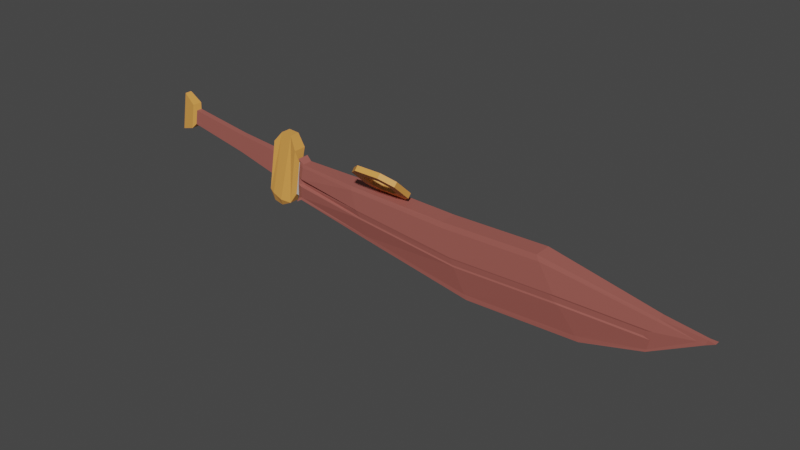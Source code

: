 # Source: cutlass.blend  (saved by Blender 3.1.7; exported with 4.5.12 LTS)
import bpy
from mathutils import Matrix  # noqa: F401  (used for matrix-valued properties, if any)

bpy.ops.wm.read_factory_settings(use_empty=True)
scene = bpy.context.scene
scene.name = 'Scene'

# ---- collections
col_collection = bpy.data.collections.new('Collection'); scene.collection.children.link(col_collection)

# ---- materials (node trees are filled in below, after node groups)
mat_blade = bpy.data.materials.new('blade')
mat_blade.use_transparent_shadow = False
mat_hilt = bpy.data.materials.new('hilt')
mat_hilt.use_transparent_shadow = False
mat_handle = bpy.data.materials.new('handle')
mat_handle.use_transparent_shadow = False

# ---- material node trees
mat_blade.use_nodes = True; mat_blade.node_tree.nodes.clear()
_N = mat_blade.node_tree.nodes; _L = mat_blade.node_tree.links
n0 = _N.new('ShaderNodeBsdfPrincipled'); n0.name = 'Principled BSDF'; n0.location = (10, 300)
n0.distribution = 'GGX'
n0.subsurface_method = 'RANDOM_WALK_SKIN'
n0.inputs[0].default_value = (0.5071, 0.5071, 0.5071, 1.0)
n0.inputs[3].default_value = 1.45
n0.inputs[27].default_value = (0.0, 0.0, 0.0, 1.0)
n0.inputs[28].default_value = 1.0
n1 = _N.new('ShaderNodeOutputMaterial'); n1.name = 'Material Output'; n1.location = (300, 300)
_L.new(n0.outputs[0], n1.inputs[0])
n1.is_active_output = True
mat_hilt.use_nodes = True; mat_hilt.node_tree.nodes.clear()
_N = mat_hilt.node_tree.nodes; _L = mat_hilt.node_tree.links
n0 = _N.new('ShaderNodeBsdfPrincipled'); n0.name = 'Principled BSDF'; n0.location = (10, 300)
n0.distribution = 'GGX'
n0.subsurface_method = 'RANDOM_WALK_SKIN'
n0.inputs[0].default_value = (0.8, 0.349, 0.07798, 1.0)
n0.inputs[3].default_value = 1.45
n0.inputs[27].default_value = (0.0, 0.0, 0.0, 1.0)
n0.inputs[28].default_value = 1.0
n1 = _N.new('ShaderNodeOutputMaterial'); n1.name = 'Material Output'; n1.location = (300, 300)
_L.new(n0.outputs[0], n1.inputs[0])
n1.is_active_output = True
mat_handle.use_nodes = True; mat_handle.node_tree.nodes.clear()
_N = mat_handle.node_tree.nodes; _L = mat_handle.node_tree.links
n0 = _N.new('ShaderNodeBsdfPrincipled'); n0.name = 'Principled BSDF'; n0.location = (10, 300)
n0.distribution = 'GGX'
n0.subsurface_method = 'RANDOM_WALK_SKIN'
n0.inputs[0].default_value = (0.3672, 0.1088, 0.08948, 1.0)
n0.inputs[3].default_value = 1.45
n0.inputs[27].default_value = (0.0, 0.0, 0.0, 1.0)
n0.inputs[28].default_value = 1.0
n1 = _N.new('ShaderNodeOutputMaterial'); n1.name = 'Material Output'; n1.location = (300, 300)
_L.new(n0.outputs[0], n1.inputs[0])
n1.is_active_output = True

# ---- world
world_world = bpy.data.worlds.new('World'); scene.world = world_world
world_world.use_nodes = True; world_world.node_tree.nodes.clear()
_N = world_world.node_tree.nodes; _L = world_world.node_tree.links
n0 = _N.new('ShaderNodeOutputWorld'); n0.name = 'World Output'; n0.location = (300, 300)
n1 = _N.new('ShaderNodeBackground'); n1.name = 'Background'; n1.location = (10, 300)
n1.inputs[0].default_value = (0.05088, 0.05088, 0.05088, 1.0)
_L.new(n1.outputs[0], n0.inputs[0])
n0.is_active_output = True
world_world.color = (0.05088, 0.05088, 0.05088)
world_world.use_sun_shadow = False
world_world.sun_shadow_jitter_overblur = 0.0

# ---- meshes
me_plane_001 = bpy.data.meshes.new('Plane.001')
me_plane_001.from_pydata([(-1.79, 0.06834, 0.1897), (3.439, -0.1859, 0.2001), (-1.688, 0.6112, 0.176), (3.559, 0.2875, 0.1844), (-0.5247, -0.1642, 0.1967), (1.061, -0.4448, 0.1967), (2.619, -0.4048, 0.2001), (2.054, 0.559, 0.1543), (0.7266, 0.5312, 0.1543), (-0.7171, 0.5673, 0.1543), (4.2, 0.2239, 0.2006), (-2.037, -0.1602, 0.1315), (-1.795, 1.007, 0.1315), (-2.189, -0.1268, 0.1315), (-1.97, 1.02, 0.1315), (-2.242, 0.2848, 0.1543), (-2.18, 0.6599, 0.1543), (-3.972, 0.562, 0.1322), (-3.9, 0.9607, 0.1322), (-4.2, 0.494, 0.1543), (-4.089, 1.105, 0.1543), (-1.79, 0.06834, 0.2289), (3.439, -0.1859, 0.2185), (-1.688, 0.6112, 0.2426), (3.559, 0.2875, 0.2341), (-0.5247, -0.1642, 0.2219), (1.061, -0.4448, 0.2219), (2.619, -0.4048, 0.2185), (2.054, 0.559, 0.2643), (0.7266, 0.5312, 0.2643), (-0.7171, 0.5673, 0.2643), (4.2, 0.2239, 0.218), (-2.037, -0.1602, 0.2871), (-1.795, 1.007, 0.2871), (-2.189, -0.1268, 0.2871), (-1.97, 1.02, 0.2871), (-2.242, 0.2848, 0.2643), (-2.18, 0.6599, 0.2643), (-3.972, 0.562, 0.2864), (-3.9, 0.9607, 0.2864), (-4.2, 0.494, 0.2643), (-4.089, 1.105, 0.2643), (-1.703, 0.8023, 0.1083), (-1.868, -0.07951, 0.1322), (-1.703, 0.8023, 0.3103), (-1.868, -0.07951, 0.2864), (-2.095, 0.8648, 0.09152), (-2.23, 0.06197, 0.09152), (-2.095, 0.8648, 0.3271), (-2.23, 0.06197, 0.3271), (-2.867, 0.728, 0.1637), (-3.345, 0.7954, 0.1637), (-3.39, 0.5369, 0.1637), (-2.915, 0.4444, 0.1637), (-2.867, 0.728, 0.2549), (-3.345, 0.7954, 0.2549), (-3.39, 0.5369, 0.2549), (-2.915, 0.4444, 0.2549), (-3.865, 0.8702, 0.1643), (-3.865, 0.8702, 0.2543), (-3.907, 0.6358, 0.1643), (-3.907, 0.6358, 0.2543), (-1.839, 0.8348, 0.07137), (-2.01, 0.8594, 0.07137), (-2.002, -0.04441, 0.3472), (-1.997, -0.01553, 0.07137), (-2.15, 0.03915, 0.07137), (-2.153, 0.02086, 0.3472)], [], [(6, 7, 3, 1), (0, 2, 9, 4), (4, 9, 8, 5), (5, 8, 7, 6), (3, 10, 1), (43, 65, 62, 42), (11, 13, 66, 65), (47, 15, 16, 46), (60, 17, 18, 58), (17, 19, 20, 18), (27, 22, 24, 28), (21, 25, 30, 23), (25, 26, 29, 30), (26, 27, 28, 29), (24, 22, 31), (45, 44, 33, 64), (32, 64, 67, 34), (49, 48, 37, 36), (61, 59, 39, 38), (38, 39, 41, 40), (6, 1, 22, 27), (9, 2, 23, 30), (0, 4, 25, 21), (4, 5, 26, 25), (5, 6, 27, 26), (3, 7, 28, 24), (7, 8, 29, 28), (8, 9, 30, 29), (10, 3, 24, 31), (1, 10, 31, 22), (42, 12, 33, 44), (43, 0, 21, 45), (12, 14, 35, 33), (13, 11, 32, 34), (47, 13, 34, 49), (58, 18, 39, 59), (53, 15, 36, 57), (20, 19, 40, 41), (18, 20, 41, 39), (19, 17, 38, 40), (11, 43, 45, 32), (2, 42, 44, 23), (21, 23, 44, 45), (0, 43, 42, 2), (15, 47, 49, 36), (14, 46, 48, 35), (34, 67, 49), (13, 47, 66), (60, 52, 56, 61), (52, 53, 57, 56), (16, 50, 54, 37), (50, 51, 55, 54), (36, 37, 54, 57), (57, 54, 55, 56), (15, 53, 50, 16), (53, 52, 51, 50), (17, 60, 61, 38), (51, 58, 59, 55), (56, 55, 59, 61), (52, 60, 58, 51), (46, 16, 37, 48), (42, 62, 12), (62, 63, 14, 12), (64, 32, 45), (63, 46, 14), (65, 43, 11), (65, 66, 63, 62), (66, 47, 46, 63), (67, 64, 33, 35), (49, 67, 35, 48)])
me_plane_001.polygons.foreach_set('material_index', [0, 0, 0, 0, 0, 1, 1, 1, 1, 1, 0, 0, 0, 0, 0, 1, 1, 1, 1, 1, 0, 0, 0, 0, 0, 0, 0, 0, 0, 0, 1, 1, 1, 1, 1, 1, 2, 1, 1, 1, 1, 1, 1, 1, 1, 1, 1, 1, 2, 2, 2, 2, 2, 2, 2, 2, 1, 2, 2, 2, 1, 1, 1, 1, 1, 1, 1, 1, 1, 1])
_uv = me_plane_001.uv_layers.new(name='UVMap')
_uv.uv.foreach_set('vector', [0.75, 0.0, 0.75, 1.0, 1.0, 1.0, 1.0, 0.0, 0.0, 0.0, 0.0, 1.0, 0.25, 1.0, 0.25, 0.0, 0.25, 0.0, 0.25, 1.0, 0.5, 1.0, 0.5, 0.0, 0.5, 0.0, 0.5, 1.0, 0.75, 1.0, 0.75, 0.0, 1.0, 1.0, 0.0, 0.0, 1.0, 0.0, 0.0, 0.0, 0.0, 0.1642, 0.0, 0.8166, 0.0, 1.0, 0.0, 0.0, 0.0, 0.0, 0.0, 0.1806, 0.0, 0.1642, 0.0, 0.0, 0.0, 0.0, 0.0, 1.0, 0.0, 1.0, 0.0, 0.0, 0.0, 0.0, 0.0, 1.0, 0.0, 1.0, 0.0, 0.0, 0.0, 0.0, 0.0, 1.0, 0.0, 1.0, 0.75, 0.0, 1.0, 0.0, 1.0, 1.0, 0.75, 1.0, 0.0, 0.0, 0.25, 0.0, 0.25, 1.0, 0.0, 1.0, 0.25, 0.0, 0.5, 0.0, 0.5, 1.0, 0.25, 1.0, 0.5, 0.0, 0.75, 0.0, 0.75, 1.0, 0.5, 1.0, 1.0, 1.0, 1.0, 0.0, 0.0, 0.0, 0.0, 0.0, 0.0, 1.0, 0.0, 1.0, 0.0, 0.142, 0.0, 0.0, 0.0, 0.142, 0.0, 0.1664, 0.0, 0.0, 0.0, 0.0, 0.0, 1.0, 0.0, 1.0, 0.0, 0.0, 0.0, 0.0, 0.0, 1.0, 0.0, 1.0, 0.0, 0.0, 0.0, 0.0, 0.0, 1.0, 0.0, 1.0, 0.0, 0.0, 0.75, 0.0, 1.0, 0.0, 1.0, 0.0, 0.75, 0.0, 0.25, 1.0, 0.0, 1.0, 0.0, 1.0, 0.25, 1.0, 0.0, 0.0, 0.25, 0.0, 0.25, 0.0, 0.0, 0.0, 0.25, 0.0, 0.5, 0.0, 0.5, 0.0, 0.25, 0.0, 0.5, 0.0, 0.75, 0.0, 0.75, 0.0, 0.5, 0.0, 1.0, 1.0, 0.75, 1.0, 0.75, 1.0, 1.0, 1.0, 0.75, 1.0, 0.5, 1.0, 0.5, 1.0, 0.75, 1.0, 0.5, 1.0, 0.25, 1.0, 0.25, 1.0, 0.5, 1.0, 0.0, 0.0, 1.0, 1.0, 1.0, 1.0, 0.0, 0.0, 1.0, 0.0, 0.0, 0.0, 0.0, 0.0, 1.0, 0.0, 0.0, 1.0, 0.0, 1.0, 0.0, 1.0, 0.0, 1.0, 0.0, 0.0, 0.0, 0.0, 0.0, 0.0, 0.0, 0.0, 0.0, 1.0, 0.0, 1.0, 0.0, 1.0, 0.0, 1.0, 0.0, 0.0, 0.0, 0.0, 0.0, 0.0, 0.0, 0.0, 0.0, 0.0, 0.0, 0.0, 0.0, 0.0, 0.0, 0.0, 0.0, 1.0, 0.0, 1.0, 0.0, 1.0, 0.0, 1.0, 0.0, 0.0, 0.0, 0.0, 0.0, 0.0, 0.0, 0.0, 0.0, 1.0, 0.0, 0.0, 0.0, 0.0, 0.0, 1.0, 0.0, 1.0, 0.0, 1.0, 0.0, 1.0, 0.0, 1.0, 0.0, 0.0, 0.0, 0.0, 0.0, 0.0, 0.0, 0.0, 0.0, 0.0, 0.0, 0.0, 0.0, 0.0, 0.0, 0.0, 0.0, 1.0, 0.0, 1.0, 0.0, 1.0, 0.0, 1.0, 0.0, 0.0, 0.0, 1.0, 0.0, 1.0, 0.0, 0.0, 0.0, 0.0, 0.0, 0.0, 0.0, 1.0, 0.0, 1.0, 0.0, 0.0, 0.0, 0.0, 0.0, 0.0, 0.0, 0.0, 0.0, 1.0, 0.0, 1.0, 0.0, 1.0, 0.0, 1.0, 0.0, 0.0, 0.0, 0.1664, 0.0, 0.0, 0.0, 0.0, 0.0, 0.0, 0.0, 0.1806, 0.0, 0.0, 0.0, 0.0, 0.0, 0.0, 0.0, 0.0, 0.0, 0.0, 0.0, 0.0, 0.0, 0.0, 0.0, 0.0, 0.0, 1.0, 0.0, 1.0, 0.0, 1.0, 0.0, 1.0, 0.0, 1.0, 0.0, 1.0, 0.0, 1.0, 0.0, 1.0, 0.0, 0.0, 0.0, 1.0, 0.0, 1.0, 0.0, 0.0, 0.0, 0.0, 0.0, 1.0, 0.0, 1.0, 0.0, 0.0, 0.0, 0.0, 0.0, 0.0, 0.0, 1.0, 0.0, 1.0, 0.0, 0.0, 0.0, 0.0, 0.0, 1.0, 0.0, 1.0, 0.0, 0.0, 0.0, 0.0, 0.0, 0.0, 0.0, 0.0, 0.0, 1.0, 0.0, 1.0, 0.0, 1.0, 0.0, 1.0, 0.0, 0.0, 0.0, 1.0, 0.0, 1.0, 0.0, 0.0, 0.0, 0.0, 0.0, 0.0, 0.0, 1.0, 0.0, 1.0, 0.0, 1.0, 0.0, 1.0, 0.0, 1.0, 0.0, 1.0, 0.0, 1.0, 0.0, 0.8166, 0.0, 1.0, 0.0, 0.8166, 0.0, 0.8212, 0.0, 1.0, 0.0, 1.0, 0.0, 0.142, 0.0, 0.0, 0.0, 0.0, 0.0, 0.8212, 0.0, 1.0, 0.0, 1.0, 0.0, 0.1642, 0.0, 0.0, 0.0, 0.0, 0.0, 0.1642, 0.0, 0.1806, 0.0, 0.8212, 0.0, 0.8166, 0.0, 0.1806, 0.0, 0.0, 0.0, 1.0, 0.0, 0.8212, 0.0, 0.1664, 0.0, 0.142, 0.0, 1.0, 0.0, 1.0, 0.0, 0.0, 0.0, 0.1664, 0.0, 1.0, 0.0, 1.0])
me_plane_001.materials.append(mat_blade)
me_plane_001.materials.append(mat_hilt)
me_plane_001.materials.append(mat_handle)
me_plane_001.use_remesh_fix_poles = True
me_plane_001.use_remesh_preserve_attributes = False
me_plane_001.update()
me_plane_002 = bpy.data.meshes.new('Plane.002')
me_plane_002.from_pydata([(-1.719, -0.004136, 0.1017), (3.985, -0.2324, 0.1696), (-1.639, 0.7003, 0.124), (4.117, 0.2898, 0.1486), (-0.3876, -0.2084, 0.1546), (1.362, -0.518, 0.1546), (3.081, -0.4739, 0.1696), (2.458, 0.5894, 0.07514), (0.9927, 0.5587, 0.07514), (-0.6, 0.5986, 0.07514), (4.825, 0.2197, 0.1716), (-1.72, -0.005056, 0.3), (3.985, -0.2324, 0.2497), (-1.639, 0.6987, 0.3126), (4.117, 0.2898, 0.2697), (-0.3876, -0.2084, 0.2647), (1.362, -0.518, 0.2647), (3.081, -0.4739, 0.2497), (2.458, 0.5894, 0.3431), (0.9927, 0.5587, 0.3431), (-0.6, 0.5986, 0.3431), (4.825, 0.2197, 0.2477), (-1.566, 0.6234, 0.1271), (-1.641, 0.04086, 0.131), (-1.566, 0.6234, 0.2896), (-1.641, 0.04086, 0.2855), (4.107, 0.2497, 0.2762), (-0.5836, 0.5365, 0.3553), (1.021, 0.476, 0.3553), (2.505, 0.5077, 0.3545), (-1.571, 0.5786, 0.2992), (-1.645, 0.6447, 0.2729), (4.107, 0.2495, 0.1432), (-0.5835, 0.5362, 0.06422), (1.021, 0.4755, 0.06421), (2.506, 0.5072, 0.06496), (4.696, 0.1502, 0.1859), (4.696, 0.1502, 0.2348), (-1.645, 0.6459, 0.1564), (-1.571, 0.5783, 0.1184), (-1.714, 0.04574, 0.153), (-1.635, 0.08235, 0.2826), (3.036, -0.3982, 0.2585), (4.724, 0.2297, 0.1848), (1.335, -0.4413, 0.2712), (-1.714, 0.04507, 0.2581), (4.724, 0.2297, 0.2333), (-0.4028, -0.1509, 0.2712), (3.994, -0.1952, 0.2499), (3.994, -0.1954, 0.168), (-0.4027, -0.1513, 0.1467), (1.336, -0.4418, 0.1467), (3.037, -0.3986, 0.1595), (-1.635, 0.0821, 0.1327), (4.612, 0.1644, 0.1818), (4.612, 0.1644, 0.2373), (-1.672, 0.4072, 0.1405), (-1.686, 0.2847, 0.1398), (4.035, -0.03528, 0.1436), (4.067, 0.08994, 0.1367), (-0.4765, 0.1292, 0.07636), (-0.51, 0.2568, 0.06114), (1.2, -0.04692, 0.07249), (1.156, 0.0816, 0.06097), (2.733, 0.1185, 0.06765), (2.808, -0.008961, 0.08091), (-1.611, 0.2694, 0.1044), (-1.595, 0.3914, 0.1009), (-1.611, 0.2711, 0.311), (-1.595, 0.3932, 0.315), (2.806, -0.005796, 0.3377), (2.732, 0.1217, 0.3511), (1.155, 0.08479, 0.3577), (1.199, -0.04371, 0.3461), (-0.4771, 0.1316, 0.3422), (-0.5107, 0.2592, 0.3576), (4.067, 0.09143, 0.2819), (4.035, -0.03366, 0.2746), (-1.686, 0.2856, 0.2804), (-1.672, 0.4081, 0.2834), (2.751, 0.0173, 0.3334), (2.679, 0.1018, 0.3464), (1.143, 0.06571, 0.3528), (1.185, -0.0193, 0.3415), (-1.593, 0.2841, 0.249), (-1.578, 0.3645, 0.2528), (-1.652, 0.3749, 0.2803), (-1.667, 0.2942, 0.2751), (1.186, -0.02773, 0.07708), (1.144, 0.05728, 0.06595), (2.681, 0.09973, 0.07241), (2.753, 0.0152, 0.08522), (-0.4497, 0.1415, 0.08082), (-0.4792, 0.2267, 0.06612), (-1.551, 0.2732, 0.1079), (-1.533, 0.3531, 0.1045), (3.979, 0.07304, 0.1392), (3.948, -0.009355, 0.1459), (-1.624, 0.2858, 0.08777), (-1.607, 0.3661, 0.08898), (3.948, -0.00829, 0.2724), (3.98, 0.07402, 0.2794), (-0.4467, 0.1539, 0.3378), (-0.4787, 0.2382, 0.3527)], [], [(41, 47, 74, 68), (35, 7, 3, 32), (39, 22, 9, 33), (33, 9, 8, 34), (34, 8, 7, 35), (29, 26, 14, 18), (30, 27, 20, 24), (27, 28, 19, 20), (28, 29, 18, 19), (55, 48, 12, 37), (6, 1, 12, 17), (22, 2, 13, 24), (23, 4, 15, 25), (4, 5, 16, 15), (5, 6, 17, 16), (3, 7, 18, 14), (7, 8, 19, 18), (8, 9, 20, 19), (43, 3, 14, 46), (54, 36, 1, 49), (63, 34, 35, 64), (67, 39, 33, 61), (50, 60, 62, 51), (64, 35, 32, 59), (32, 54, 49, 58, 59), (0, 23, 25, 11), (9, 22, 24, 20), (31, 30, 24, 13), (36, 10, 21, 37), (71, 76, 26, 29), (69, 75, 27, 30), (75, 72, 28, 27), (42, 48, 77, 70), (38, 2, 22, 39), (40, 57, 66, 53), (1, 36, 37, 12), (45, 41, 68, 78), (43, 10, 36, 54), (46, 55, 37, 21), (44, 42, 70, 73), (26, 76, 77, 48, 55), (72, 71, 29, 28), (47, 44, 73, 74), (79, 69, 30, 31), (51, 62, 65, 52), (61, 33, 34, 63), (53, 66, 60, 50), (14, 26, 55, 46), (3, 43, 54, 32), (16, 17, 42, 44), (15, 16, 44, 47), (25, 15, 47, 41), (17, 12, 48, 42), (0, 40, 53, 23), (6, 52, 49, 1), (23, 53, 50, 4), (4, 50, 51, 5), (5, 51, 52, 6), (52, 65, 58, 49), (10, 43, 46, 21), (11, 25, 41, 45), (69, 79, 86, 85), (59, 58, 97, 96), (70, 77, 100, 80), (65, 62, 88, 91), (64, 59, 96, 90), (73, 70, 80, 83), (76, 71, 81, 101), (60, 66, 94, 92), (77, 76, 101, 100), (63, 64, 90, 89), (56, 38, 39, 67), (81, 82, 83, 80), (85, 86, 87, 84), (89, 90, 91, 88), (93, 89, 88, 92), (95, 93, 92, 94), (90, 96, 97, 91), (99, 95, 94, 98), (101, 81, 80, 100), (103, 85, 84, 102), (82, 103, 102, 83), (58, 65, 91, 97), (61, 63, 89, 93), (75, 69, 85, 103), (79, 78, 87, 86), (57, 56, 99, 98), (62, 60, 92, 88), (68, 74, 102, 84), (78, 68, 84, 87), (56, 67, 95, 99), (72, 75, 103, 82), (66, 57, 98, 94), (71, 72, 82, 81), (67, 61, 93, 95), (74, 73, 83, 102)])
_uv = me_plane_002.uv_layers.new(name='UVMap')
_uv.uv.foreach_set('vector', [0.02525, 0.07123, 0.25, 0.07123, 0.25, 0.4214, 0.02525, 0.3952, 0.75, 0.9227, 0.75, 1.0, 1.0, 1.0, 1.0, 0.9227, 0.02525, 0.9227, 0.02525, 1.0, 0.25, 1.0, 0.25, 0.9227, 0.25, 0.9227, 0.25, 1.0, 0.5, 1.0, 0.5, 0.9227, 0.5, 0.9227, 0.5, 1.0, 0.75, 1.0, 0.75, 0.9227, 0.75, 0.9231, 1.0, 0.9231, 1.0, 1.0, 0.75, 1.0, 0.02525, 0.9231, 0.25, 0.9231, 0.25, 1.0, 0.02525, 1.0, 0.25, 0.9231, 0.5, 0.9231, 0.5, 1.0, 0.25, 1.0, 0.5, 0.9231, 0.75, 0.9231, 0.75, 1.0, 0.5, 1.0, 0.2743, 0.1315, 1.0, 0.07123, 1.0, 0.0, 0.1537, 0.0, 0.75, 0.0, 1.0, 0.0, 1.0, 0.0, 0.75, 0.0, 0.02525, 1.0, 0.0, 1.0, 0.0, 1.0, 0.02525, 1.0, 0.02525, 0.0, 0.25, 0.0, 0.25, 0.0, 0.02525, 0.0, 0.25, 0.0, 0.5, 0.0, 0.5, 0.0, 0.25, 0.0, 0.5, 0.0, 0.75, 0.0, 0.75, 0.0, 0.5, 0.0, 1.0, 1.0, 0.75, 1.0, 0.75, 1.0, 1.0, 1.0, 0.75, 1.0, 0.5, 1.0, 0.5, 1.0, 0.75, 1.0, 0.5, 1.0, 0.25, 1.0, 0.25, 1.0, 0.5, 1.0, 0.1425, 0.1425, 1.0, 1.0, 1.0, 1.0, 0.1425, 0.1425, 0.2743, 0.1314, 0.1537, 0.0, 1.0, 0.0, 1.0, 0.0708, 0.5, 0.5569, 0.5, 0.9227, 0.75, 0.9227, 0.75, 0.5572, 0.02525, 0.6018, 0.02525, 0.9227, 0.25, 0.9227, 0.25, 0.5764, 0.25, 0.0708, 0.25, 0.4184, 0.5, 0.4375, 0.5, 0.0708, 0.75, 0.5572, 0.75, 0.9227, 1.0, 0.9227, 1.0, 0.6172, 1.0, 0.9227, 0.2743, 0.1314, 1.0, 0.0708, 1.0, 0.3775, 1.0, 0.6172, 0.0, 0.0, 0.02525, 0.0, 0.02525, 0.0, 0.0, 0.0, 0.25, 1.0, 0.02525, 1.0, 0.02525, 1.0, 0.25, 1.0, 0.0, 0.9231, 0.02525, 0.9231, 0.02525, 1.0, 0.0, 1.0, 0.1537, 0.0, 0.0, 0.0, 0.0, 0.0, 0.1537, 0.0, 0.75, 0.5601, 1.0, 0.6201, 1.0, 0.9231, 0.75, 0.9231, 0.02525, 0.6048, 0.25, 0.5794, 0.25, 0.9231, 0.02525, 0.9231, 0.25, 0.5794, 0.5, 0.5598, 0.5, 0.9231, 0.25, 0.9231, 0.75, 0.07123, 1.0, 0.07123, 1.0, 0.3806, 0.75, 0.4402, 0.0, 0.9227, 0.0, 1.0, 0.02525, 1.0, 0.02525, 0.9227, 0.0, 0.0708, 0.0, 0.41, 0.02525, 0.3923, 0.02525, 0.0708, 1.0, 0.0, 0.1537, 0.0, 0.1537, 0.0, 1.0, 0.0, 0.0, 0.07123, 0.02525, 0.07123, 0.02525, 0.3952, 0.0, 0.413, 0.1425, 0.1425, 0.0, 0.0, 0.1537, 0.0, 0.2743, 0.1314, 0.1425, 0.1425, 0.2743, 0.1315, 0.1537, 0.0, 0.0, 0.0, 0.5, 0.07123, 0.75, 0.07123, 0.75, 0.4402, 0.5, 0.4405, 1.0, 0.9231, 1.0, 0.6201, 1.0, 0.3806, 1.0, 0.07123, 0.2743, 0.1315, 0.5, 0.5598, 0.75, 0.5601, 0.75, 0.9231, 0.5, 0.9231, 0.25, 0.07123, 0.5, 0.07123, 0.5, 0.4405, 0.25, 0.4214, 0.0, 0.5871, 0.02525, 0.6048, 0.02525, 0.9231, 0.0, 0.9231, 0.5, 0.0708, 0.5, 0.4375, 0.75, 0.4372, 0.75, 0.0708, 0.25, 0.5764, 0.25, 0.9227, 0.5, 0.9227, 0.5, 0.5569, 0.02525, 0.0708, 0.02525, 0.3923, 0.25, 0.4184, 0.25, 0.0708, 1.0, 1.0, 1.0, 0.9231, 0.2743, 0.1315, 0.1425, 0.1425, 1.0, 1.0, 0.1425, 0.1425, 0.2743, 0.1314, 1.0, 0.9227, 0.5, 0.0, 0.75, 0.0, 0.75, 0.07123, 0.5, 0.07123, 0.25, 0.0, 0.5, 0.0, 0.5, 0.07123, 0.25, 0.07123, 0.02525, 0.0, 0.25, 0.0, 0.25, 0.07123, 0.02525, 0.07123, 0.75, 0.0, 1.0, 0.0, 1.0, 0.07123, 0.75, 0.07123, 0.0, 0.0, 0.0, 0.0708, 0.02525, 0.0708, 0.02525, 0.0, 0.75, 0.0, 0.75, 0.0708, 1.0, 0.0708, 1.0, 0.0, 0.02525, 0.0, 0.02525, 0.0708, 0.25, 0.0708, 0.25, 0.0, 0.25, 0.0, 0.25, 0.0708, 0.5, 0.0708, 0.5, 0.0, 0.5, 0.0, 0.5, 0.0708, 0.75, 0.0708, 0.75, 0.0, 0.75, 0.0708, 0.75, 0.4372, 1.0, 0.3775, 1.0, 0.0708, 0.0, 0.0, 0.1425, 0.1425, 0.1425, 0.1425, 0.0, 0.0, 0.0, 0.0, 0.02525, 0.0, 0.02525, 0.07123, 0.0, 0.07123, 0.02525, 0.6048, 0.0, 0.5871, 0.0, 0.5871, 0.02525, 0.6048, 1.0, 0.6172, 1.0, 0.3775, 1.0, 0.3775, 1.0, 0.6172, 0.75, 0.4402, 1.0, 0.3806, 1.0, 0.3806, 0.75, 0.4402, 0.75, 0.4372, 0.5, 0.4375, 0.5, 0.4375, 0.75, 0.4372, 0.75, 0.5572, 1.0, 0.6172, 1.0, 0.6172, 0.75, 0.5572, 0.5, 0.4405, 0.75, 0.4402, 0.75, 0.4402, 0.5, 0.4405, 1.0, 0.6201, 0.75, 0.5601, 0.75, 0.5601, 1.0, 0.6201, 0.25, 0.4184, 0.02525, 0.3923, 0.02525, 0.3923, 0.25, 0.4184, 1.0, 0.3806, 1.0, 0.6201, 1.0, 0.6201, 1.0, 0.3806, 0.5, 0.5569, 0.75, 0.5572, 0.75, 0.5572, 0.5, 0.5569, 0.0, 0.5839, 0.0, 0.9227, 0.02525, 0.9227, 0.02525, 0.6018, 0.75, 0.5601, 0.5, 0.5598, 0.5, 0.4405, 0.75, 0.4402, 0.02525, 0.6048, 0.0, 0.5871, 0.0, 0.413, 0.02525, 0.3952, 0.5, 0.5569, 0.75, 0.5572, 0.75, 0.4372, 0.5, 0.4375, 0.25, 0.5764, 0.5, 0.5569, 0.5, 0.4375, 0.25, 0.4184, 0.02525, 0.6018, 0.25, 0.5764, 0.25, 0.4184, 0.02525, 0.3923, 0.75, 0.5572, 1.0, 0.6172, 1.0, 0.3775, 0.75, 0.4372, 0.0, 0.5839, 0.02525, 0.6018, 0.02525, 0.3923, 0.0, 0.41, 1.0, 0.6201, 0.75, 0.5601, 0.75, 0.4402, 1.0, 0.3806, 0.25, 0.5794, 0.02525, 0.6048, 0.02525, 0.3952, 0.25, 0.4214, 0.5, 0.5598, 0.25, 0.5794, 0.25, 0.4214, 0.5, 0.4405, 1.0, 0.3775, 0.75, 0.4372, 0.75, 0.4372, 1.0, 0.3775, 0.25, 0.5764, 0.5, 0.5569, 0.5, 0.5569, 0.25, 0.5764, 0.25, 0.5794, 0.02525, 0.6048, 0.02525, 0.6048, 0.25, 0.5794, 0.0, 0.0, 0.0, 0.0, 0.0, 0.0, 0.0, 0.0, 0.0, 0.0, 0.0, 0.0, 0.0, 0.0, 0.0, 0.0, 0.5, 0.4375, 0.25, 0.4184, 0.25, 0.4184, 0.5, 0.4375, 0.02525, 0.3952, 0.25, 0.4214, 0.25, 0.4214, 0.02525, 0.3952, 0.0, 0.413, 0.02525, 0.3952, 0.02525, 0.3952, 0.0, 0.413, 0.0, 0.5839, 0.02525, 0.6018, 0.02525, 0.6018, 0.0, 0.5839, 0.5, 0.5598, 0.25, 0.5794, 0.25, 0.5794, 0.5, 0.5598, 0.02525, 0.3923, 0.0, 0.41, 0.0, 0.41, 0.02525, 0.3923, 0.75, 0.5601, 0.5, 0.5598, 0.5, 0.5598, 0.75, 0.5601, 0.02525, 0.6018, 0.25, 0.5764, 0.25, 0.5764, 0.02525, 0.6018, 0.25, 0.4214, 0.5, 0.4405, 0.5, 0.4405, 0.25, 0.4214])
me_plane_002.materials.append(mat_handle)
me_plane_002.use_remesh_fix_poles = True
me_plane_002.use_remesh_preserve_attributes = False
me_plane_002.use_mirror_x = True
me_plane_002.use_mirror_y = True
me_plane_002.update()
me_plane = bpy.data.meshes.new('Plane')
me_plane.from_pydata([(0.1968, -0.3737, 6.721e-07), (0.3737, -0.1968, 6.721e-07), (-0.3737, -0.1968, 6.721e-07), (-0.1968, -0.3737, 6.721e-07), (-0.1142, -0.2169, 7.468e-07), (-0.2169, -0.1142, 7.468e-07), (0.2169, -0.1142, 7.468e-07), (0.1142, -0.2169, 7.468e-07), (-0.1142, 0.2169, 7.468e-07), (-0.2169, 0.1142, 7.468e-07), (0.1142, 0.2169, 7.468e-07), (0.2169, 0.1142, 7.468e-07), (-0.1968, 0.3737, 6.721e-07), (-0.3737, 0.1968, 6.721e-07), (0.1968, 0.3737, 6.721e-07), (0.3737, 0.1968, 6.721e-07)], [], [(8, 9, 13, 12), (11, 10, 14, 15), (7, 6, 1, 0), (5, 4, 3, 2), (10, 8, 12, 14), (6, 11, 15, 1), (4, 7, 0, 3), (9, 5, 2, 13)])
_uv = me_plane.uv_layers.new(name='UVMap')
_uv.uv.foreach_set('vector', [0.2367, 1.0, 0.0, 0.7633, 0.0, 0.7633, 0.2367, 1.0, 1.0, 0.7633, 0.7633, 1.0, 0.7633, 1.0, 1.0, 0.7633, 0.7633, 0.0, 1.0, 0.2367, 1.0, 0.2367, 0.7633, 0.0, 0.0, 0.2367, 0.2367, 0.0, 0.2367, 0.0, 0.0, 0.2367, 0.7633, 1.0, 0.2367, 1.0, 0.2367, 1.0, 0.7633, 1.0, 1.0, 0.2367, 1.0, 0.7633, 1.0, 0.7633, 1.0, 0.2367, 0.2367, 0.0, 0.7633, 0.0, 0.7633, 0.0, 0.2367, 0.0, 0.0, 0.7633, 0.0, 0.2367, 0.0, 0.2367, 0.0, 0.7633])
me_plane.materials.append(mat_hilt)
me_plane.use_remesh_fix_poles = True
me_plane.use_remesh_preserve_attributes = False
me_plane.update()
arm_armature = bpy.data.armatures.new('Armature')  # bones are not reproduced

# ---- objects
ob_cutlass = bpy.data.objects.new('Cutlass', me_plane_001)
ob_scabbard = bpy.data.objects.new('Scabbard', me_plane_002)
ob_plane_002 = bpy.data.objects.new('Plane.002', me_plane)
ob_hold = bpy.data.objects.new('HOLD', arm_armature)

# ---- transforms, parenting, visibility, modifiers, constraints
ob_cutlass.location = (0.0, 1.612, 5.812)
ob_cutlass.rotation_euler = (1.571, -0.0, 0.0)
ob_scabbard.location = (0.0, 1.612, 5.812)
ob_scabbard.rotation_euler = (1.571, -0.0, 0.0)
ob_scabbard.use_mesh_mirror_x = True
ob_scabbard.use_mesh_mirror_y = True
ob_plane_002.parent = ob_hold
ob_plane_002.matrix_parent_inverse = Matrix(((1.49, -0.0, 0.0, -0.0), (-0.0, 1.123, 0.9797, -7.93), (0.0, -0.9797, 1.123, -5.74), (0.0, 0.0, -0.0, 1.0)))
ob_plane_002.location = (0.0, 1.243, 6.682)
ob_plane_002.rotation_euler = (-0.7482, -0.0, 0.0)
_vg = ob_plane_002.vertex_groups.new(name='Bone')
_vg.add([0, 1, 2, 3, 4, 5, 6, 7, 8, 9, 10, 11, 12, 13, 14, 15], 1.0, 'REPLACE')
_m = ob_plane_002.modifiers.new('Solidify', 'SOLIDIFY')
_m.thickness = -0.08
_m = ob_plane_002.modifiers.new('Armature', 'ARMATURE')
_m.object = ob_hold
ob_hold.location = (0.0, 1.477, 6.402)
ob_hold.rotation_euler = (0.7175, -0.0, 0.0)
ob_hold.scale = (0.6711, 0.6711, 0.6711)

# ---- collection membership
col_collection.objects.link(ob_cutlass)
col_collection.objects.link(ob_scabbard)
col_collection.objects.link(ob_plane_002)
col_collection.objects.link(ob_hold)

# ---- scene / render settings (as saved in the file)
scene.frame_start = 1; scene.frame_end = 250; scene.frame_set(1)
scene.render.engine = 'BLENDER_EEVEE_NEXT'
scene.cycles.sampling_pattern = 'TABULATED_SOBOL'
scene.cycles.use_light_tree = False
scene.view_settings.view_transform = 'Filmic'
bpy.context.view_layer.update()

# ---- added for rendering (the .blend has no active camera and no usable light): camera, sun
cam_auto = bpy.data.cameras.new('AutoCamera')
cam_auto.lens = 50.0
cam_auto.sensor_width = 36.0
cam_auto.clip_end = 1000.0
ob_auto_camera = bpy.data.objects.new('AutoCamera', cam_auto)
scene.collection.objects.link(ob_auto_camera)
ob_auto_camera.location = (8.82003, -8.97579, 12.9213)
ob_auto_camera.rotation_euler = (1.09748, -7.21219e-08, 0.694738)
scene.camera = ob_auto_camera
light_auto_sun = bpy.data.lights.new('AutoSun', 'SUN')
light_auto_sun.energy = 3.0
light_auto_sun.angle = 0.0523599
ob_auto_sun = bpy.data.objects.new('AutoSun', light_auto_sun)
scene.collection.objects.link(ob_auto_sun)
ob_auto_sun.rotation_euler = (0.872665, 0.174533, 0.523599)
bpy.context.view_layer.update()
